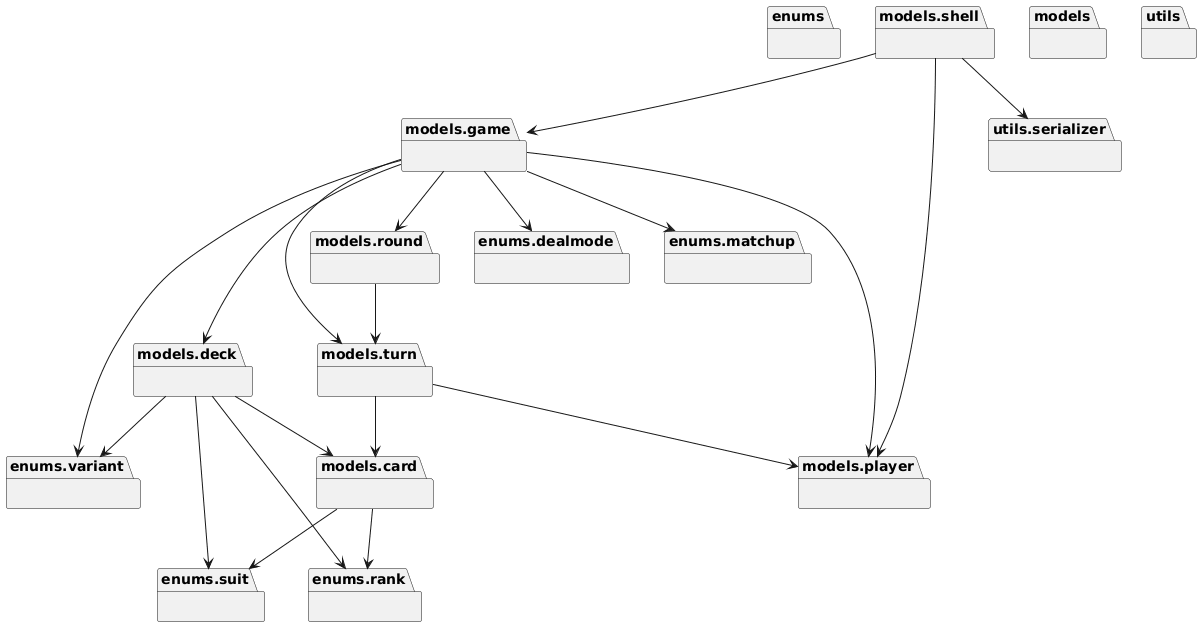

The diagram above was rendered by PlantUML. Its source (embedded in the PNG):
@startuml
set namespaceSeparator none
package "enums" as enums {
}
package "enums.dealmode" as enums.dealmode {
}
package "enums.matchup" as enums.matchup {
}
package "enums.rank" as enums.rank {
}
package "enums.suit" as enums.suit {
}
package "enums.variant" as enums.variant {
}
package "models" as models {
}
package "models.card" as models.card {
}
package "models.deck" as models.deck {
}
package "models.game" as models.game {
}
package "models.player" as models.player {
}
package "models.round" as models.round {
}
package "models.shell" as models.shell {
}
package "models.turn" as models.turn {
}
package "utils" as utils {
}
package "utils.serializer" as utils.serializer {
}
models.card --> enums.rank
models.card --> enums.suit
models.deck --> enums.rank
models.deck --> enums.suit
models.deck --> enums.variant
models.deck --> models.card
models.game --> enums.dealmode
models.game --> enums.matchup
models.game --> enums.variant
models.game --> models.deck
models.game --> models.player
models.game --> models.round
models.game --> models.turn
models.round --> models.turn
models.shell --> models.game
models.shell --> models.player
models.shell --> utils.serializer
models.turn --> models.card
models.turn --> models.player
@enduml